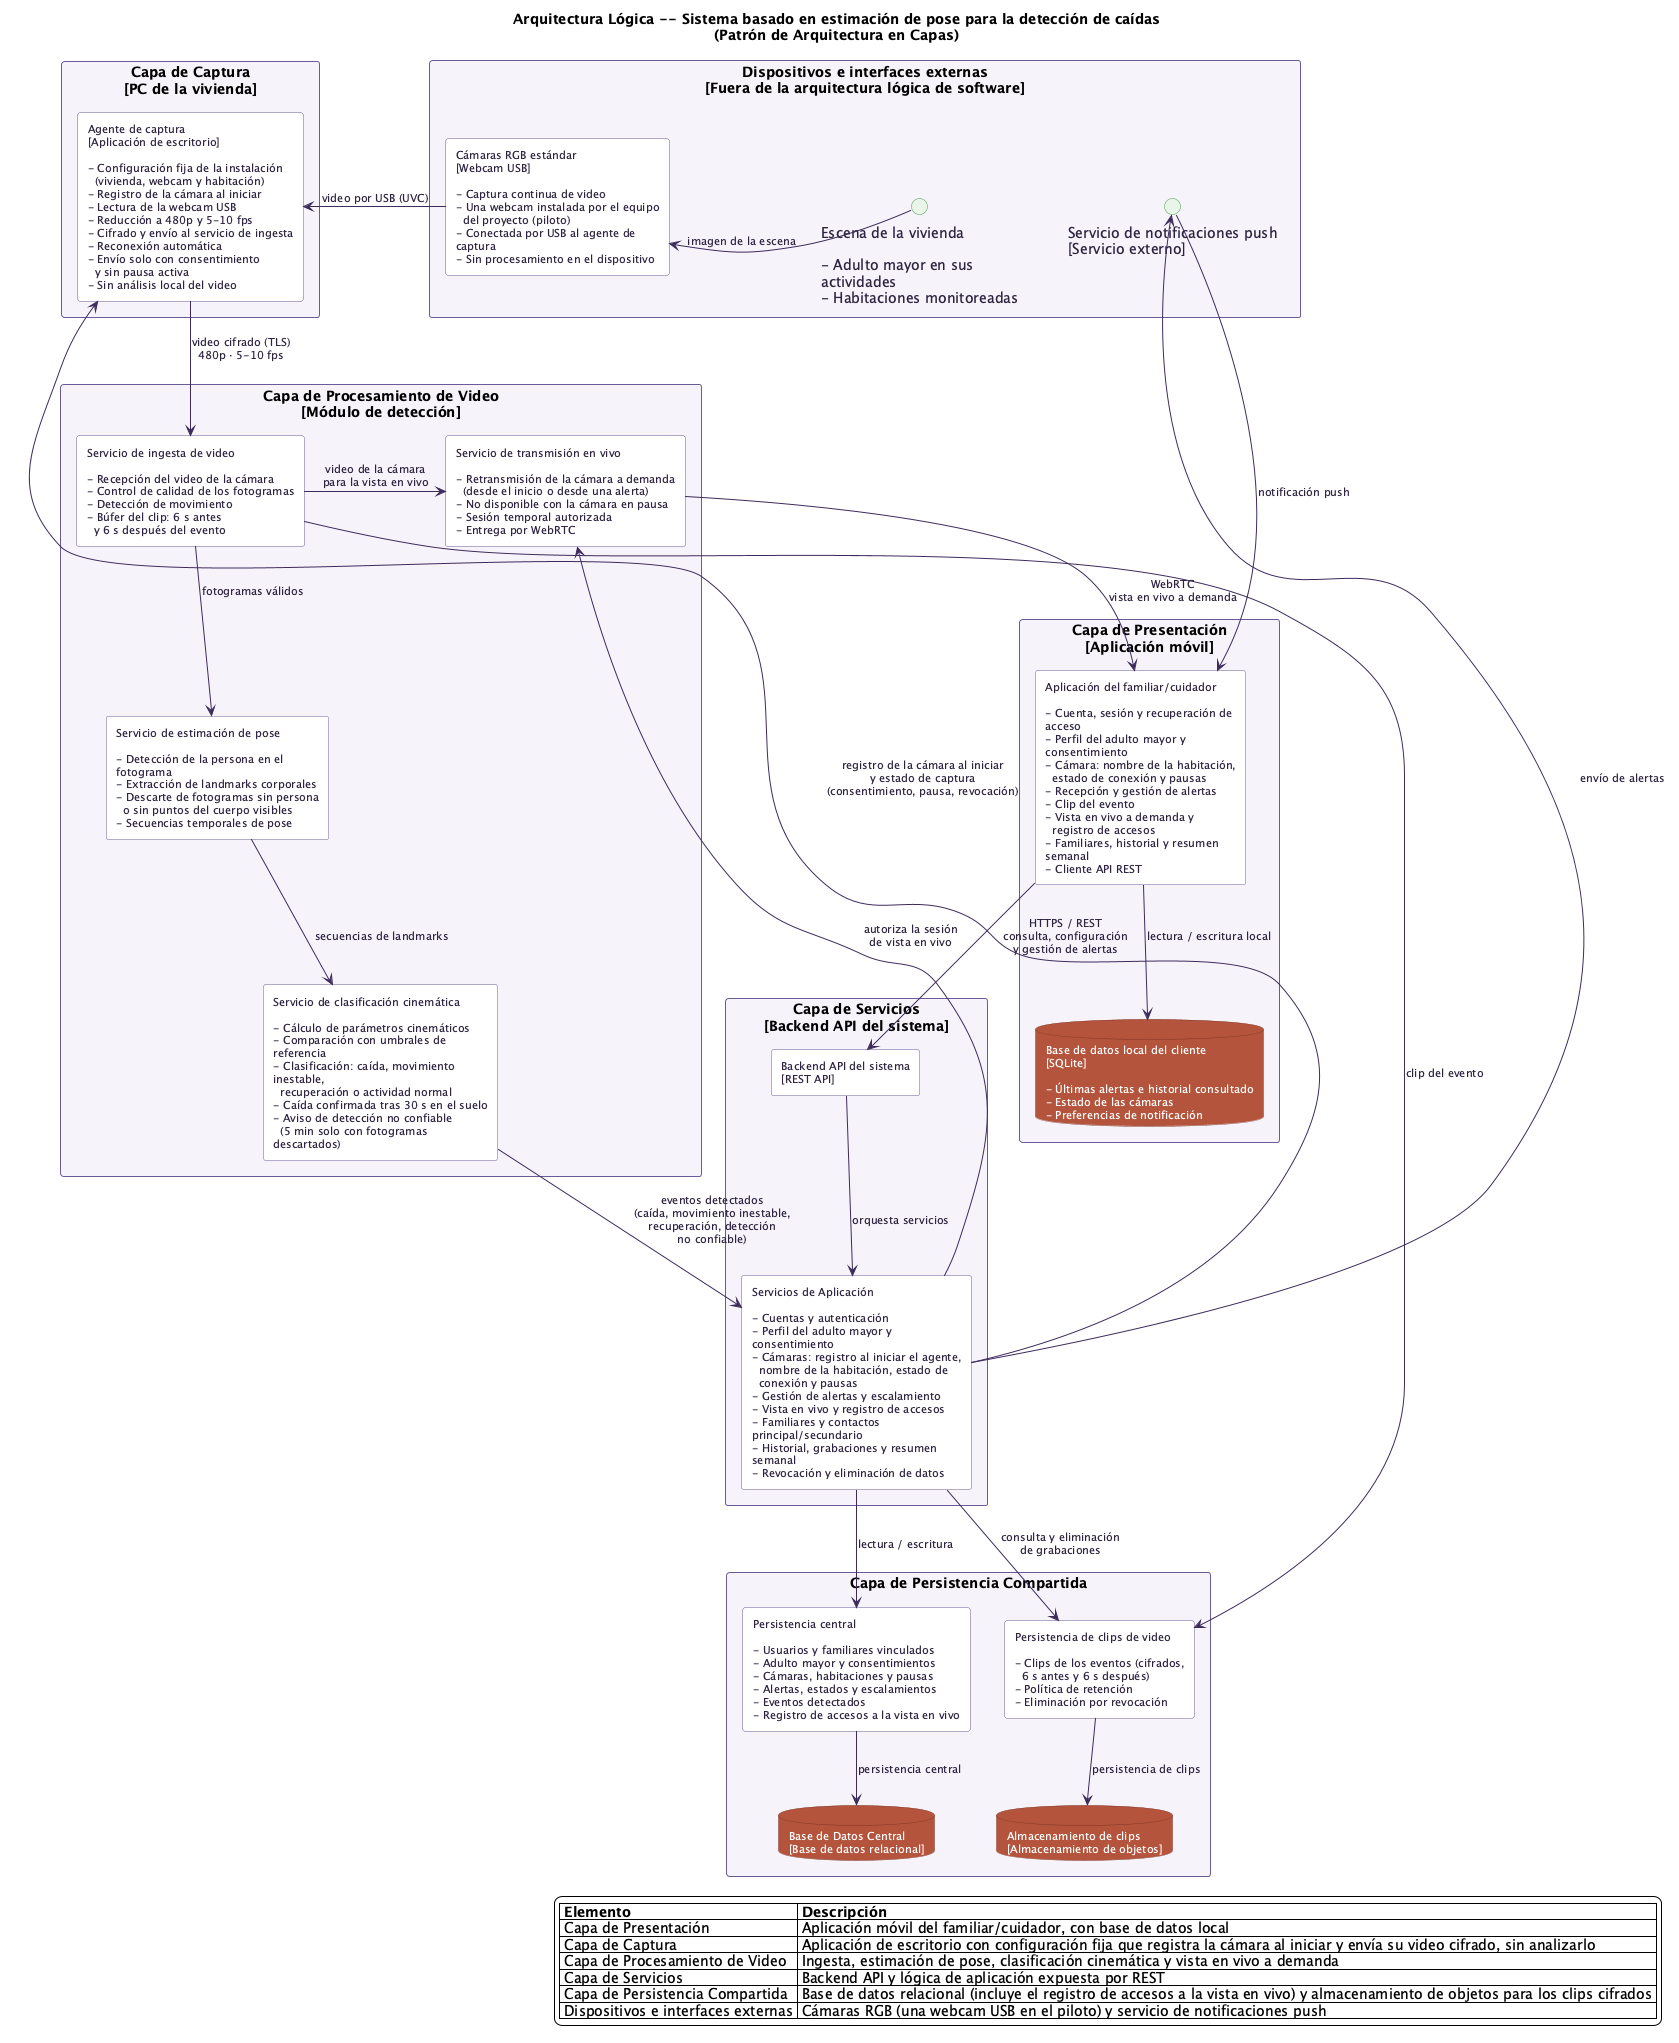

The diagram above was rendered by PlantUML. Its source (embedded in the PNG):
@startuml logical-architecture-fall-detection-layers-v2

' ─────────────────────────────────────────────────────────────
' CONFIGURACIÓN VISUAL
' ─────────────────────────────────────────────────────────────
title Arquitectura Lógica -- Sistema basado en estimación de pose para la detección de caídas\n(Patrón de Arquitectura en Capas)

top to bottom direction

skinparam defaultFontName "Segoe UI"
skinparam shadowing false
skinparam backgroundColor #FFFFFF
skinparam componentStyle rectangle
skinparam packageStyle rectangle
skinparam wrapWidth 220
skinparam maxMessageSize 180

skinparam ArrowColor #3D2C5C
skinparam ArrowFontColor #2E2440
skinparam ArrowFontSize 11

skinparam package {
  BackgroundColor #F6F3FA
  BorderColor #6B5B95
  FontColor #2E2440
  FontSize 12
  FontStyle bold
}

skinparam component {
  BackgroundColor #FFFFFF
  BorderColor #6B5B95
  FontColor #2E2440
  FontSize 11
}

skinparam database {
  BackgroundColor #B5543C
  BorderColor #7A3624
  FontColor #FFFFFF
  FontSize 11
}

skinparam interface {
  BackgroundColor #E8F5E9
  BorderColor #43A047
  FontColor #2E2440
}

' ─────────────────────────────────────────────────────────────
' CAPA DE PRESENTACIÓN
' ─────────────────────────────────────────────────────────────
package "Capa de Presentación\n[Aplicación móvil]" as PresentationLayer {
  component "Aplicación del familiar/cuidador\n\n- Cuenta, sesión y recuperación de acceso\n- Perfil del adulto mayor y consentimiento\n- Cámara: nombre de la habitación,\n  estado de conexión y pausas\n- Recepción y gestión de alertas\n- Clip del evento\n- Vista en vivo a demanda y\n  registro de accesos\n- Familiares, historial y resumen semanal\n- Cliente API REST" as MobileApp

  database "Base de datos local del cliente\n[SQLite]\n\n- Últimas alertas e historial consultado\n- Estado de las cámaras\n- Preferencias de notificación" as ClientCache
}

' ─────────────────────────────────────────────────────────────
' CAPA DE CAPTURA (en la vivienda, sin análisis local)
' ─────────────────────────────────────────────────────────────
package "Capa de Captura\n[PC de la vivienda]" as CaptureLayer {
  component "Agente de captura\n[Aplicación de escritorio]\n\n- Configuración fija de la instalación\n  (vivienda, webcam y habitación)\n- Registro de la cámara al iniciar\n- Lectura de la webcam USB\n- Reducción a 480p y 5-10 fps\n- Cifrado y envío al servicio de ingesta\n- Reconexión automática\n- Envío solo con consentimiento\n  y sin pausa activa\n- Sin análisis local del video" as CaptureAgent
}

' ─────────────────────────────────────────────────────────────
' CAPAS INTERMEDIAS
' ─────────────────────────────────────────────────────────────
together {

  package "Capa de Procesamiento de Video\n[Módulo de detección]" as ProcessingLayer {
    component "Servicio de ingesta de video\n\n- Recepción del video de la cámara\n- Control de calidad de los fotogramas\n- Detección de movimiento\n- Búfer del clip: 6 s antes\n  y 6 s después del evento" as VideoIngest

    component "Servicio de estimación de pose\n\n- Detección de la persona en el fotograma\n- Extracción de landmarks corporales\n- Descarte de fotogramas sin persona\n  o sin puntos del cuerpo visibles\n- Secuencias temporales de pose" as PoseService

    component "Servicio de clasificación cinemática\n\n- Cálculo de parámetros cinemáticos\n- Comparación con umbrales de referencia\n- Clasificación: caída, movimiento inestable,\n  recuperación o actividad normal\n- Caída confirmada tras 30 s en el suelo\n- Aviso de detección no confiable\n  (5 min solo con fotogramas descartados)" as ClassifierService

    component "Servicio de transmisión en vivo\n\n- Retransmisión de la cámara a demanda\n  (desde el inicio o desde una alerta)\n- No disponible con la cámara en pausa\n- Sesión temporal autorizada\n- Entrega por WebRTC" as LiveStream
  }

  package "Capa de Servicios\n[Backend API del sistema]" as CloudServiceLayer {
    component "Backend API del sistema\n[REST API]" as BackendApi

    component "Servicios de Aplicación\n\n- Cuentas y autenticación\n- Perfil del adulto mayor y consentimiento\n- Cámaras: registro al iniciar el agente,\n  nombre de la habitación, estado de\n  conexión y pausas\n- Gestión de alertas y escalamiento\n- Vista en vivo y registro de accesos\n- Familiares y contactos principal/secundario\n- Historial, grabaciones y resumen semanal\n- Revocación y eliminación de datos" as AppServices
  }

}

' ─────────────────────────────────────────────────────────────
' CAPA DE PERSISTENCIA COMPARTIDA
' ─────────────────────────────────────────────────────────────
package "Capa de Persistencia Compartida" as PersistenceLayer {

  component "Persistencia central\n\n- Usuarios y familiares vinculados\n- Adulto mayor y consentimientos\n- Cámaras, habitaciones y pausas\n- Alertas, estados y escalamientos\n- Eventos detectados\n- Registro de accesos a la vista en vivo" as CentralPersistence

  database "Base de Datos Central\n[Base de datos relacional]" as CentralDatabase

  component "Persistencia de clips de video\n\n- Clips de los eventos (cifrados,\n  6 s antes y 6 s después)\n- Política de retención\n- Eliminación por revocación" as ClipPersistence

  database "Almacenamiento de clips\n[Almacenamiento de objetos]" as ClipStorage
}

' ─────────────────────────────────────────────────────────────
' INTERFACES FÍSICAS Y SERVICIOS EXTERNOS
' ─────────────────────────────────────────────────────────────
package "Dispositivos e interfaces externas\n[Fuera de la arquitectura lógica de software]" as ExternalInterfaces {
  component "Cámaras RGB estándar\n[Webcam USB]\n\n- Captura continua de video\n- Una webcam instalada por el equipo\n  del proyecto (piloto)\n- Conectada por USB al agente de captura\n- Sin procesamiento en el dispositivo" as RgbCamera

  interface "Escena de la vivienda\n\n- Adulto mayor en sus actividades\n- Habitaciones monitoreadas" as SceneInterface

  interface "Servicio de notificaciones push\n[Servicio externo]" as PushInterface
}

' ─────────────────────────────────────────────────────────────
' RELACIONES PRINCIPALES
' ─────────────────────────────────────────────────────────────
MobileApp --> BackendApi : "HTTPS / REST\nconsulta, configuración\ny gestión de alertas"
MobileApp --> ClientCache : "lectura / escritura local"

BackendApi --> AppServices : "orquesta servicios"
AppServices --> CentralPersistence : "lectura / escritura"
CentralPersistence --> CentralDatabase : "persistencia central"

SceneInterface -[norank]-> RgbCamera : "imagen de la escena"
RgbCamera -[norank]-> CaptureAgent : "video por USB (UVC)"
CaptureAgent --> VideoIngest : "video cifrado (TLS)\n480p · 5-10 fps"
AppServices -[norank]-> CaptureAgent : "registro de la cámara al iniciar\ny estado de captura\n(consentimiento, pausa, revocación)"

VideoIngest --> PoseService : "fotogramas válidos"
PoseService --> ClassifierService : "secuencias de landmarks"
ClassifierService --> AppServices : "eventos detectados\n(caída, movimiento inestable,\nrecuperación, detección\nno confiable)"

VideoIngest --> ClipPersistence : "clip del evento"
ClipPersistence --> ClipStorage : "persistencia de clips"
AppServices --> ClipPersistence : "consulta y eliminación\nde grabaciones"

VideoIngest -[norank]-> LiveStream : "video de la cámara\npara la vista en vivo"
AppServices -[norank]-> LiveStream : "autoriza la sesión\nde vista en vivo"
LiveStream -[norank]-> MobileApp : "WebRTC\nvista en vivo a demanda"

AppServices -[norank]-> PushInterface : "envío de alertas"
PushInterface -[norank]-> MobileApp : "notificación push"

' ─────────────────────────────────────────────────────────────
' LEYENDA
' ─────────────────────────────────────────────────────────────
legend bottom right
|= Elemento |= Descripción |
| Capa de Presentación | Aplicación móvil del familiar/cuidador, con base de datos local |
| Capa de Captura | Aplicación de escritorio con configuración fija que registra la cámara al iniciar y envía su video cifrado, sin analizarlo |
| Capa de Procesamiento de Video | Ingesta, estimación de pose, clasificación cinemática y vista en vivo a demanda |
| Capa de Servicios | Backend API y lógica de aplicación expuesta por REST |
| Capa de Persistencia Compartida | Base de datos relacional (incluye el registro de accesos a la vista en vivo) y almacenamiento de objetos para los clips cifrados |
| Dispositivos e interfaces externas | Cámaras RGB (una webcam USB en el piloto) y servicio de notificaciones push |
endlegend

@enduml